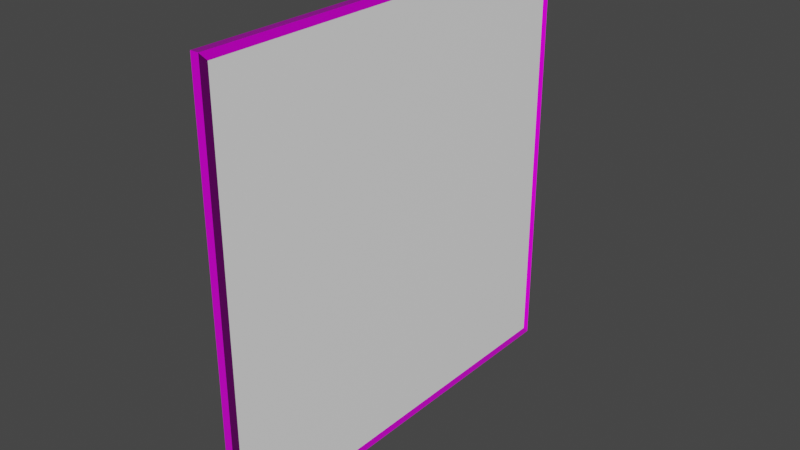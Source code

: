 # Source: Corkboard.blend  (saved by Blender 2.93.21; exported with 4.5.12 LTS)
import bpy
from mathutils import Matrix  # noqa: F401  (used for matrix-valued properties, if any)

bpy.ops.wm.read_factory_settings(use_empty=True)
scene = bpy.context.scene
scene.name = 'Scene'

# ---- collections
col_collection = bpy.data.collections.new('Collection'); scene.collection.children.link(col_collection)

# ---- images (referenced by path relative to the original .blend; pixels are not part of the script)
import os
ASSET_DIR = os.environ.get("B2B_ASSET_DIR", "")  # directory of the original .blend (textures are referenced by path, not embedded)
HERE = os.path.dirname(os.path.abspath(__file__))  # packed textures are extracted next to this script under _unpacked/

def load_image(name, relpath, width, height, colorspace="sRGB"):
    """Load a texture the original file referenced (path relative to the .blend, or extracted next to this script)."""
    p = next((c for c in (os.path.join(HERE, relpath), os.path.join(ASSET_DIR, relpath)) if relpath and os.path.exists(c)), "")
    if p:
        img = bpy.data.images.load(p, check_existing=True)
        img.name = name
    else:  # same state as the original file: an image datablock whose file is absent (Cycles renders it pink)
        img = bpy.data.images.new(name, width, height)
        img.source = "FILE"
        img.filepath = "//" + (relpath or name)
    img.colorspace_settings.name = colorspace
    return img
img_wood058_4k_color_jpg = load_image('Wood058_4K_Color.jpg', 'Wood058_4K-JPG/Wood058_4K_Color.jpg', 1024, 1024, 'sRGB')
img_wood058_4k_roughness_jpg = load_image('Wood058_4K_Roughness.jpg', 'Wood058_4K-JPG/Wood058_4K_Roughness.jpg', 1024, 1024, 'sRGB')
img_wood058_4k_displacement_jpg = load_image('Wood058_4K_Displacement.jpg', 'Wood058_4K-JPG/Wood058_4K_Displacement.jpg', 1024, 1024, 'sRGB')
img_wood058_4k_normalgl_jpg = load_image('Wood058_4K_NormalGL.jpg', 'Wood058_4K-JPG/Wood058_4K_NormalGL.jpg', 1024, 1024, 'Non-Color')
img_cork001_4k_ambientocclusion_jpg = load_image('Cork001_4K_AmbientOcclusion.jpg', 'Cork001_4K-JPG/Cork001_4K_AmbientOcclusion.jpg', 1024, 1024, 'sRGB')
img_cork001_4k_color_jpg = load_image('Cork001_4K_Color.jpg', 'Cork001_4K-JPG/Cork001_4K_Color.jpg', 1024, 1024, 'sRGB')
img_cork001_4k_roughness_jpg = load_image('Cork001_4K_Roughness.jpg', 'Cork001_4K-JPG/Cork001_4K_Roughness.jpg', 1024, 1024, 'sRGB')
img_cork001_4k_normalgl_jpg = load_image('Cork001_4K_NormalGL.jpg', 'Cork001_4K-JPG/Cork001_4K_NormalGL.jpg', 1024, 1024, 'Non-Color')
img_cork001_4k_displacement_jpg = load_image('Cork001_4K_Displacement.jpg', 'Cork001_4K-JPG/Cork001_4K_Displacement.jpg', 1024, 1024, 'sRGB')

# ---- materials (node trees are filled in below, after node groups)
mat_wood85_4k = bpy.data.materials.new('Wood85 4K')
mat_wood85_4k.alpha_threshold = 0.0
mat_wood85_4k.use_transparent_shadow = False
mat_wood85_4k.line_color = (0.0, 0.0, 0.0, 1.0)
mat_pictures = bpy.data.materials.new('Pictures')
mat_pictures.use_transparent_shadow = False
mat_pictures.diffuse_color = (0.3462, 0.4731, 1.0, 0.0)
mat_pictures.specular_intensity = 0.5566
mat_cork001_4k = bpy.data.materials.new('Cork001 4K')
mat_cork001_4k.use_transparent_shadow = False
mat_cork001_4k.diffuse_color = (0.8, 0.426, 0.2303, 1.0)

# ---- material node trees
mat_wood85_4k.use_nodes = True; mat_wood85_4k.node_tree.nodes.clear()
_N = mat_wood85_4k.node_tree.nodes; _L = mat_wood85_4k.node_tree.links
n0 = _N.new('ShaderNodeOutputMaterial'); n0.name = 'Material Output'; n0.location = (300, 300)
n1 = _N.new('ShaderNodeBsdfPrincipled'); n1.name = 'Principled BSDF'; n1.location = (10, 300)
n1.distribution = 'GGX'
n1.subsurface_method = 'BURLEY'
n1.inputs[3].default_value = 1.45
n1.inputs[13].default_value = 0.2
n1.inputs[27].default_value = (0.0, 0.0, 0.0, 1.0)
n1.inputs[28].default_value = 1.0
n2 = _N.new('ShaderNodeTexImage'); n2.name = 'Image Texture'; n2.location = (-574, 255)
n2.image = img_wood058_4k_color_jpg
n3 = _N.new('ShaderNodeTexImage'); n3.name = 'Image Texture.003'; n3.location = (-514, -23)
n3.hide = True
n3.image = img_wood058_4k_roughness_jpg
n4 = _N.new('ShaderNodeTexCoord'); n4.name = 'Texture Coordinate'; n4.location = (-1107, -172)
n4.hide = True
n5 = _N.new('ShaderNodeTexImage'); n5.name = 'Image Texture.001'; n5.location = (-756, -414)
n5.hide = True
n5.image = img_wood058_4k_displacement_jpg
n6 = _N.new('ShaderNodeBump'); n6.name = 'Bump'; n6.location = (-454, -319)
n6.inputs[0].default_value = 0.1
n6.inputs[1].default_value = 1.0
n6.inputs[2].default_value = 1.0
n7 = _N.new('ShaderNodeNormalMap'); n7.name = 'Normal Map'; n7.location = (-468, -121)
n8 = _N.new('ShaderNodeTexImage'); n8.name = 'Image Texture.002'; n8.location = (-799, -191)
n8.hide = True
n8.image = img_wood058_4k_normalgl_jpg
n9 = _N.new('ShaderNodeMix'); n9.name = 'Mix'; n9.location = (-229, -194)
n9.data_type = 'RGBA'
n9.blend_type = 'ADD'
n9.inputs[0].default_value = 1.0
_L.new(n1.outputs[0], n0.inputs[0])
_L.new(n2.outputs[0], n1.inputs[0])
_L.new(n3.outputs[0], n1.inputs[2])
_L.new(n4.outputs[2], n8.inputs[0])
_L.new(n4.outputs[2], n5.inputs[0])
_L.new(n8.outputs[0], n7.inputs[1])
_L.new(n5.outputs[0], n6.inputs[3])
_L.new(n7.outputs[0], n9.inputs[6])
_L.new(n6.outputs[0], n9.inputs[7])
_L.new(n9.outputs[2], n1.inputs[5])
n0.is_active_output = True
mat_pictures.use_nodes = True; mat_pictures.node_tree.nodes.clear()
_N = mat_pictures.node_tree.nodes; _L = mat_pictures.node_tree.links
n0 = _N.new('ShaderNodeBsdfPrincipled'); n0.name = 'Principled BSDF'; n0.location = (10, 300)
n0.distribution = 'GGX'
n0.subsurface_method = 'BURLEY'
n0.inputs[0].default_value = (1.0, 1.0, 1.0, 0.0)
n0.inputs[3].default_value = 1.45
n0.inputs[27].default_value = (0.0, 0.0, 0.0, 1.0)
n0.inputs[28].default_value = 1.0
n1 = _N.new('ShaderNodeOutputMaterial'); n1.name = 'Material Output'; n1.location = (300, 300)
_L.new(n0.outputs[0], n1.inputs[0])
n1.is_active_output = True
mat_cork001_4k.use_nodes = True; mat_cork001_4k.node_tree.nodes.clear()
_N = mat_cork001_4k.node_tree.nodes; _L = mat_cork001_4k.node_tree.links
n0 = _N.new('ShaderNodeBsdfPrincipled'); n0.name = 'Principled BSDF'; n0.location = (10, 300)
n0.distribution = 'GGX'
n0.subsurface_method = 'BURLEY'
n0.inputs[3].default_value = 1.45
n0.inputs[13].default_value = 0.0
n0.inputs[27].default_value = (0.0, 0.0, 0.0, 1.0)
n0.inputs[28].default_value = 1.0
n1 = _N.new('ShaderNodeOutputMaterial'); n1.name = 'Material Output'; n1.location = (300, 300)
n2 = _N.new('ShaderNodeTexImage'); n2.name = 'Image Texture'; n2.location = (-529, 168)
n2.hide = True
n2.image = img_cork001_4k_ambientocclusion_jpg
n3 = _N.new('ShaderNodeTexImage'); n3.name = 'Image Texture.001'; n3.location = (-603, 270)
n3.hide = True
n3.image = img_cork001_4k_color_jpg
n4 = _N.new('ShaderNodeMix'); n4.name = 'Mix'; n4.location = (-243, 337)
n4.data_type = 'RGBA'
n4.blend_type = 'MULTIPLY'
n4.inputs[0].default_value = 0.8
n5 = _N.new('ShaderNodeTexImage'); n5.name = 'Image Texture.004'; n5.location = (-351, 61)
n5.hide = True
n5.image = img_cork001_4k_roughness_jpg
n6 = _N.new('ShaderNodeTexCoord'); n6.name = 'Texture Coordinate'; n6.location = (-979, -81)
n6.hide = True
n7 = _N.new('ShaderNodeTexImage'); n7.name = 'Image Texture.003'; n7.location = (-769, -20)
n7.hide = True
n7.image = img_cork001_4k_normalgl_jpg
n8 = _N.new('ShaderNodeBump'); n8.name = 'Bump'; n8.location = (-457, -232)
n8.inputs[1].default_value = 1.0
n8.inputs[2].default_value = 1.0
n9 = _N.new('ShaderNodeNormalMap'); n9.name = 'Normal Map'; n9.location = (-448, -49)
n10 = _N.new('ShaderNodeTexImage'); n10.name = 'Image Texture.002'; n10.location = (-766, -254)
n10.image = img_cork001_4k_displacement_jpg
n11 = _N.new('ShaderNodeMix'); n11.name = 'Mix.001'; n11.location = (-219, -100)
n11.data_type = 'RGBA'
n11.blend_type = 'ADD'
n11.inputs[0].default_value = 0.7167
_L.new(n0.outputs[0], n1.inputs[0])
_L.new(n5.outputs[0], n0.inputs[2])
_L.new(n3.outputs[0], n4.inputs[6])
_L.new(n2.outputs[0], n4.inputs[7])
_L.new(n4.outputs[2], n0.inputs[0])
_L.new(n6.outputs[2], n7.inputs[0])
_L.new(n6.outputs[1], n10.inputs[0])
_L.new(n7.outputs[0], n9.inputs[1])
_L.new(n10.outputs[0], n8.inputs[0])
_L.new(n8.outputs[0], n11.inputs[7])
_L.new(n9.outputs[0], n11.inputs[6])
_L.new(n11.outputs[2], n0.inputs[5])
n1.is_active_output = True

# ---- world
world_world = bpy.data.worlds.new('World'); scene.world = world_world
world_world.use_nodes = True; world_world.node_tree.nodes.clear()
_N = world_world.node_tree.nodes; _L = world_world.node_tree.links
n0 = _N.new('ShaderNodeOutputWorld'); n0.name = 'World Output'; n0.location = (300, 300)
n1 = _N.new('ShaderNodeBackground'); n1.name = 'Background'; n1.location = (10, 300)
n1.inputs[0].default_value = (0.05088, 0.05088, 0.05088, 1.0)
_L.new(n1.outputs[0], n0.inputs[0])
n0.is_active_output = True
world_world.color = (0.05088, 0.05088, 0.05088)
world_world.use_sun_shadow = False
world_world.sun_shadow_jitter_overblur = 0.0

# ---- meshes
me_corkboard = bpy.data.meshes.new('Corkboard')
me_corkboard.from_pydata([(0.09531, 5.0, 5.0), (0.09531, 5.0, -5.0), (0.09531, -5.0, 5.0), (0.09531, -5.0, -5.0), (-0.09531, 5.0, 5.0), (-0.09531, 5.0, -5.0), (-0.09531, -5.0, 5.0), (-0.09531, -5.0, -5.0), (-0.09531, -4.825, -4.825), (-0.09531, 4.825, 4.825), (-0.09531, -4.825, 4.825), (-0.09531, 4.825, -4.825), (0.09531, 4.825, -4.825), (0.09531, -4.825, 4.825), (0.09531, 4.825, 4.825), (0.09531, -4.825, -4.825), (-2.905e-07, -4.874, 4.874), (2.905e-07, -4.874, -4.874), (-2.905e-07, 4.874, 4.874), (2.905e-07, 4.874, -4.874), (0.09273, -4.874, 4.874), (0.09273, -4.874, -4.874), (0.09273, 4.874, 4.874), (0.09273, 4.874, -4.874)], [], [(0, 4, 6, 2), (3, 2, 6, 7), (10, 6, 4, 9), (11, 5, 7, 8), (5, 1, 3, 7), (1, 0, 14, 12), (15, 3, 1, 12), (5, 4, 0, 1), (9, 11, 12, 14), (15, 8, 10, 13), (11, 8, 15, 12), (9, 14, 13, 10), (16, 17, 19, 18), (20, 21, 23, 22), (9, 4, 5, 11), (8, 7, 6, 10), (14, 0, 2, 13), (13, 2, 3, 15)])
me_corkboard.polygons.foreach_set('material_index', [0, 0, 0, 0, 0, 0, 0, 0, 0, 0, 0, 0, 2, 1, 0, 0, 0, 0])
_uv = me_corkboard.uv_layers.new(name='UVMap')
_uv.uv.foreach_set('vector', [0.07195, 0.002144, 0.09093, 0.002144, 0.09093, 0.9979, 0.07195, 0.9979, 0.02112, 0.002144, 0.02112, 0.9979, 0.002144, 0.9979, 0.002144, 0.002144, 0.2491, 0.9804, 0.2317, 0.9979, 0.2317, 0.002144, 0.2491, 0.01957, 0.2708, 0.9804, 0.2534, 0.9979, 0.2534, 0.002144, 0.2708, 0.01957, 0.04868, 0.002144, 0.06766, 0.002144, 0.06766, 0.9979, 0.04868, 0.9979, 0.3185, 0.9979, 0.3185, 0.002144, 0.336, 0.01957, 0.336, 0.9804, 0.3577, 0.9804, 0.3403, 0.9979, 0.3403, 0.002144, 0.3577, 0.01957, 0.04439, 0.002144, 0.04439, 0.9979, 0.02541, 0.9979, 0.02541, 0.002144, 0.1185, 0.963, 0.1185, 0.002144, 0.1375, 0.002144, 0.1375, 0.963, 0.09522, 0.002144, 0.1142, 0.002144, 0.1142, 0.963, 0.09522, 0.963, 0.1607, 0.002144, 0.1607, 0.963, 0.1418, 0.963, 0.1418, 0.002144, 0.165, 0.002144, 0.184, 0.002144, 0.184, 0.963, 0.165, 0.963, -4.5, -4.5, 5.5, -4.5, 5.5, 5.5, -4.5, 5.5, 5.96e-08, 1.0, -1.192e-07, 5.96e-08, 1.0, -1.192e-07, 1.0, 1.0, 0.2057, 0.9804, 0.1883, 0.9979, 0.1883, 0.002144, 0.2057, 0.01957, 0.2925, 0.9804, 0.2751, 0.9979, 0.2751, 0.002144, 0.2925, 0.01957, 0.3143, 0.9804, 0.2968, 0.9979, 0.2968, 0.002144, 0.3143, 0.01957, 0.2274, 0.9804, 0.21, 0.9979, 0.21, 0.002144, 0.2274, 0.01957])
me_corkboard.materials.append(mat_wood85_4k)
me_corkboard.materials.append(mat_pictures)
me_corkboard.materials.append(mat_cork001_4k)
me_corkboard.use_remesh_preserve_volume = False
me_corkboard.use_remesh_preserve_attributes = False
me_corkboard.use_mirror_vertex_groups = False
me_corkboard.update()

# ---- objects
ob_corkboard = bpy.data.objects.new('Corkboard', me_corkboard)

# ---- transforms, parenting, visibility, modifiers, constraints
ob_corkboard.location = (0.0, 0.0, 0.0)
ob_corkboard.lock_rotations_4d = False
ob_corkboard.empty_display_type = 'ARROWS'
ob_corkboard.lineart.crease_threshold = 0.0

# ---- collection membership
col_collection.objects.link(ob_corkboard)

# ---- scene / render settings (as saved in the file)
scene.frame_start = 1; scene.frame_end = 250; scene.frame_set(1)
scene.render.engine = 'BLENDER_EEVEE_NEXT'
scene.cycles.use_denoising = False
scene.cycles.samples = 128
scene.cycles.sampling_pattern = 'TABULATED_SOBOL'
scene.cycles.use_adaptive_sampling = False
scene.cycles.use_light_tree = False
scene.view_settings.view_transform = 'Filmic'
bpy.context.view_layer.update()

# ---- added for rendering (the .blend has no active camera and no usable light): camera, sun
cam_auto = bpy.data.cameras.new('AutoCamera')
cam_auto.lens = 50.0
cam_auto.sensor_width = 36.0
cam_auto.clip_end = 1000.0
ob_auto_camera = bpy.data.objects.new('AutoCamera', cam_auto)
scene.collection.objects.link(ob_auto_camera)
ob_auto_camera.location = (13.0858, -15.703, 10.4687)
ob_auto_camera.rotation_euler = (1.09748, -7.21219e-08, 0.694738)
scene.camera = ob_auto_camera
light_auto_sun = bpy.data.lights.new('AutoSun', 'SUN')
light_auto_sun.energy = 3.0
light_auto_sun.angle = 0.0523599
ob_auto_sun = bpy.data.objects.new('AutoSun', light_auto_sun)
scene.collection.objects.link(ob_auto_sun)
ob_auto_sun.rotation_euler = (0.872665, 0.174533, 0.523599)
bpy.context.view_layer.update()
